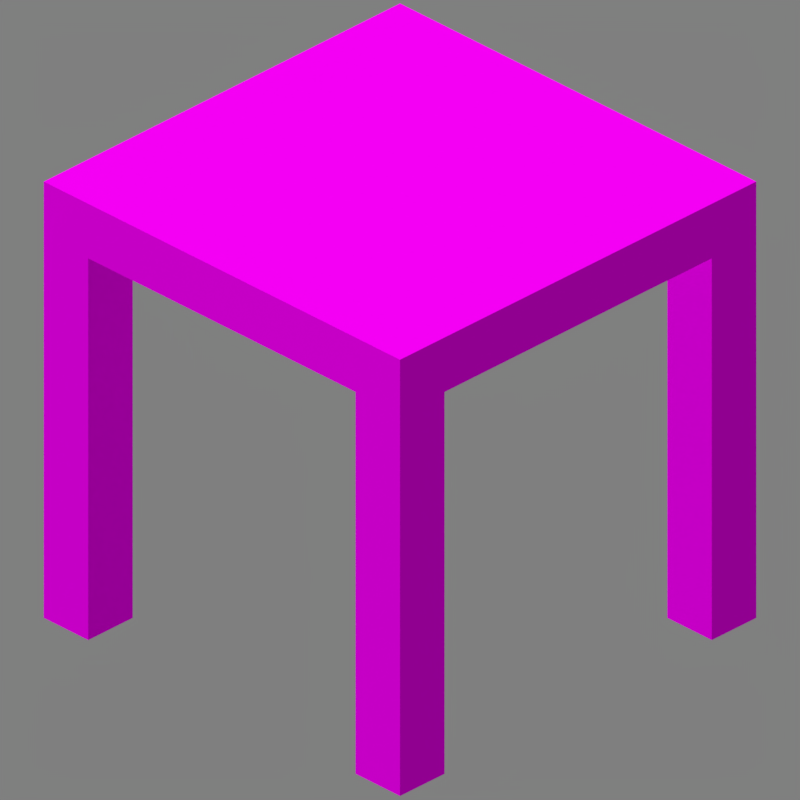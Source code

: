 # Source: scaffolding.blend  (saved by Blender 2.90.8; exported with 4.5.12 LTS)
import bpy
from mathutils import Matrix  # noqa: F401  (used for matrix-valued properties, if any)

bpy.ops.wm.read_factory_settings(use_empty=True)
scene = bpy.context.scene
scene.name = 'Scene'

# ---- collections
col_collection_1 = bpy.data.collections.new('Collection 1'); scene.collection.children.link(col_collection_1)

# ---- images (referenced by path relative to the original .blend; pixels are not part of the script)
import os
ASSET_DIR = os.environ.get("B2B_ASSET_DIR", "")  # directory of the original .blend (textures are referenced by path, not embedded)
HERE = os.path.dirname(os.path.abspath(__file__))  # packed textures are extracted next to this script under _unpacked/

def load_image(name, relpath, width, height, colorspace="sRGB"):
    """Load a texture the original file referenced (path relative to the .blend, or extracted next to this script)."""
    p = next((c for c in (os.path.join(HERE, relpath), os.path.join(ASSET_DIR, relpath)) if relpath and os.path.exists(c)), "")
    if p:
        img = bpy.data.images.load(p, check_existing=True)
        img.name = name
    else:  # same state as the original file: an image datablock whose file is absent (Cycles renders it pink)
        img = bpy.data.images.new(name, width, height)
        img.source = "FILE"
        img.filepath = "//" + (relpath or name)
    img.colorspace_settings.name = colorspace
    return img
img_scaffolding_bottom_png = load_image('scaffolding_bottom.png', 'scaffolding_bottom.png', 1024, 1024, 'sRGB')
img_scaffolding_top_png = load_image('scaffolding_top.png', 'scaffolding_top.png', 1024, 1024, 'sRGB')
img_scaffolding_side_png = load_image('scaffolding_side.png', 'scaffolding_side.png', 1024, 1024, 'sRGB')

# ---- materials (node trees are filled in below, after node groups)
mat_scaffolding_bottom_png = bpy.data.materials.new('scaffolding_bottom.png')
mat_scaffolding_bottom_png.use_backface_culling = True
mat_scaffolding_top_png = bpy.data.materials.new('scaffolding_top.png')
mat_scaffolding_top_png.use_backface_culling = True
mat_scaffolding_side_png = bpy.data.materials.new('scaffolding_side.png')
mat_scaffolding_side_png.use_backface_culling = True

# ---- material node trees
mat_scaffolding_bottom_png.use_nodes = True; mat_scaffolding_bottom_png.node_tree.nodes.clear()
_N = mat_scaffolding_bottom_png.node_tree.nodes; _L = mat_scaffolding_bottom_png.node_tree.links
n0 = _N.new('ShaderNodeOutputMaterial'); n0.name = 'Material Output'; n0.location = (300, 300)
n0.target = 'CYCLES'
n1 = _N.new('ShaderNodeBsdfPrincipled'); n1.name = 'Principled BSDF'; n1.location = (10, 300)
n1.distribution = 'GGX'
n1.subsurface_method = 'BURLEY'
n1.inputs[2].default_value = 1.0
n1.inputs[3].default_value = 1.45
n1.inputs[13].default_value = 0.0
n1.inputs[20].default_value = 0.0
n1.inputs[27].default_value = (0.0, 0.0, 0.0, 1.0)
n1.inputs[28].default_value = 1.0
n2 = _N.new('ShaderNodeTexImage'); n2.name = 'Image Texture'; n2.location = (-623, 190)
n2.image = img_scaffolding_bottom_png
n2.interpolation = 'Closest'
n3 = _N.new('ShaderNodeOutputMaterial'); n3.name = 'Material Output.001'; n3.location = (0, 0)
n3.target = 'EEVEE'
n4 = _N.new('ShaderNodeMixShader'); n4.name = 'Mix Shader'; n4.location = (0, 0)
n4.label = 'Disable Shadow'
n4.hide = True
n5 = _N.new('ShaderNodeLightPath'); n5.name = 'Light Path'; n5.location = (0, 0)
n5.hide = True
n6 = _N.new('ShaderNodeBsdfTransparent'); n6.name = 'Transparent BSDF'; n6.location = (0, 0)
n6.hide = True
_L.new(n1.outputs[0], n0.inputs[0])
_L.new(n2.outputs[0], n1.inputs[0])
_L.new(n2.outputs[1], n1.inputs[4])
_L.new(n1.outputs[0], n4.inputs[1])
_L.new(n4.outputs[0], n3.inputs[0])
_L.new(n5.outputs[1], n4.inputs[0])
_L.new(n6.outputs[0], n4.inputs[2])
n0.is_active_output = True
mat_scaffolding_top_png.use_nodes = True; mat_scaffolding_top_png.node_tree.nodes.clear()
_N = mat_scaffolding_top_png.node_tree.nodes; _L = mat_scaffolding_top_png.node_tree.links
n0 = _N.new('ShaderNodeOutputMaterial'); n0.name = 'Material Output'; n0.location = (300, 300)
n0.target = 'CYCLES'
n1 = _N.new('ShaderNodeBsdfPrincipled'); n1.name = 'Principled BSDF'; n1.location = (10, 300)
n1.distribution = 'GGX'
n1.subsurface_method = 'BURLEY'
n1.inputs[2].default_value = 1.0
n1.inputs[3].default_value = 1.45
n1.inputs[13].default_value = 0.0
n1.inputs[20].default_value = 0.0
n1.inputs[27].default_value = (0.0, 0.0, 0.0, 1.0)
n1.inputs[28].default_value = 1.0
n2 = _N.new('ShaderNodeTexImage'); n2.name = 'Image Texture'; n2.location = (-623, 190)
n2.image = img_scaffolding_top_png
n2.interpolation = 'Closest'
n3 = _N.new('ShaderNodeOutputMaterial'); n3.name = 'Material Output.001'; n3.location = (0, 0)
n3.target = 'EEVEE'
n4 = _N.new('ShaderNodeMixShader'); n4.name = 'Mix Shader'; n4.location = (0, 0)
n4.label = 'Disable Shadow'
n4.hide = True
n5 = _N.new('ShaderNodeLightPath'); n5.name = 'Light Path'; n5.location = (0, 0)
n5.hide = True
n6 = _N.new('ShaderNodeBsdfTransparent'); n6.name = 'Transparent BSDF'; n6.location = (0, 0)
n6.hide = True
_L.new(n1.outputs[0], n0.inputs[0])
_L.new(n2.outputs[0], n1.inputs[0])
_L.new(n2.outputs[1], n1.inputs[4])
_L.new(n1.outputs[0], n4.inputs[1])
_L.new(n4.outputs[0], n3.inputs[0])
_L.new(n5.outputs[1], n4.inputs[0])
_L.new(n6.outputs[0], n4.inputs[2])
n0.is_active_output = True
mat_scaffolding_side_png.use_nodes = True; mat_scaffolding_side_png.node_tree.nodes.clear()
_N = mat_scaffolding_side_png.node_tree.nodes; _L = mat_scaffolding_side_png.node_tree.links
n0 = _N.new('ShaderNodeOutputMaterial'); n0.name = 'Material Output'; n0.location = (300, 300)
n0.target = 'CYCLES'
n1 = _N.new('ShaderNodeBsdfPrincipled'); n1.name = 'Principled BSDF'; n1.location = (10, 300)
n1.distribution = 'GGX'
n1.subsurface_method = 'BURLEY'
n1.inputs[2].default_value = 1.0
n1.inputs[3].default_value = 1.45
n1.inputs[13].default_value = 0.0
n1.inputs[20].default_value = 0.0
n1.inputs[27].default_value = (0.0, 0.0, 0.0, 1.0)
n1.inputs[28].default_value = 1.0
n2 = _N.new('ShaderNodeTexImage'); n2.name = 'Image Texture'; n2.location = (-623, 190)
n2.image = img_scaffolding_side_png
n2.interpolation = 'Closest'
n3 = _N.new('ShaderNodeOutputMaterial'); n3.name = 'Material Output.001'; n3.location = (0, 0)
n3.target = 'EEVEE'
n4 = _N.new('ShaderNodeMixShader'); n4.name = 'Mix Shader'; n4.location = (0, 0)
n4.label = 'Disable Shadow'
n4.hide = True
n5 = _N.new('ShaderNodeLightPath'); n5.name = 'Light Path'; n5.location = (0, 0)
n5.hide = True
n6 = _N.new('ShaderNodeBsdfTransparent'); n6.name = 'Transparent BSDF'; n6.location = (0, 0)
n6.hide = True
_L.new(n1.outputs[0], n0.inputs[0])
_L.new(n2.outputs[0], n1.inputs[0])
_L.new(n2.outputs[1], n1.inputs[4])
_L.new(n1.outputs[0], n4.inputs[1])
_L.new(n4.outputs[0], n3.inputs[0])
_L.new(n5.outputs[1], n4.inputs[0])
_L.new(n6.outputs[0], n4.inputs[2])
n0.is_active_output = True

# ---- world
world_world = bpy.data.worlds.new('World'); scene.world = world_world
world_world.use_nodes = True; world_world.node_tree.nodes.clear()
_N = world_world.node_tree.nodes; _L = world_world.node_tree.links
n0 = _N.new('ShaderNodeBackground'); n0.name = 'Background'; n0.location = (10, 300)
n0.inputs[0].default_value = (0.214, 0.214, 0.214, 1.0)
n1 = _N.new('ShaderNodeOutputWorld'); n1.name = 'World Output'; n1.location = (300, 300)
_L.new(n0.outputs[0], n1.inputs[0])
n1.is_active_output = True
world_world.color = (0.3268, 0.3268, 0.3268)
world_world.use_sun_shadow = False
world_world.sun_shadow_jitter_overblur = 0.0
world_world.cycles.sampling_method = 'MANUAL'

# ---- cameras
cam_camera = bpy.data.cameras.new('Camera')
cam_camera.type = 'ORTHO'
cam_camera.clip_end = 100.0
cam_camera.lens = 35.0
cam_camera.sensor_width = 32.0
cam_camera.sensor_height = 18.0
cam_camera.ortho_scale = 5.08
cam_camera.dof.focus_distance = 0.0
cam_camera.dof.aperture_fstop = 128.0

# ---- lights
light_sun = bpy.data.lights.new('Sun', 'SUN')
light_sun.transmission_factor = 0.0
light_sun.angle = 1.309
light_sun.energy = 2.45
light_sun.shadow_soft_size = 0.125

# ---- meshes
me_scaffolding = bpy.data.meshes.new('Scaffolding')
me_scaffolding.from_pydata([(-1.0, -1.0, -1.0), (-1.0, -1.0, 1.0), (-1.0, 1.0, -1.0), (-1.0, 1.0, 1.0), (1.0, -1.0, -1.0), (1.0, -1.0, 1.0), (1.0, 1.0, -1.0), (1.0, 1.0, 1.0), (-1.0, 13.0, -1.0), (-1.0, 13.0, 1.0), (-1.0, 15.0, -1.0), (-1.0, 15.0, 1.0), (1.0, 13.0, -1.0), (1.0, 13.0, 1.0), (1.0, 15.0, -1.0), (1.0, 15.0, 1.0), (13.0, -1.0, -1.0), (13.0, -1.0, 1.0), (13.0, 1.0, -1.0), (13.0, 1.0, 1.0), (15.0, -1.0, -1.0), (15.0, -1.0, 1.0), (15.0, 1.0, -1.0), (15.0, 1.0, 1.0), (13.0, 13.0, -1.0), (13.0, 13.0, 1.0), (13.0, 15.0, -1.0), (13.0, 15.0, 1.0), (15.0, 13.0, -1.0), (15.0, 13.0, 1.0), (15.0, 15.0, -1.0), (15.0, 15.0, 1.0), (-1.0, -1.0, 1.0), (-1.0, 15.0, 1.0), (15.0, -1.0, 1.0), (15.0, 15.0, 1.0), (1.0, -1.0, 0.75), (1.0, -1.0, 1.0), (1.0, 1.0, 0.75), (1.0, 1.0, 1.0), (13.0, -1.0, 0.75), (13.0, -1.0, 1.0), (13.0, 1.0, 0.75), (13.0, 1.0, 1.0), (1.0, 13.0, 0.75), (1.0, 13.0, 1.0), (1.0, 15.0, 0.75), (1.0, 15.0, 1.0), (13.0, 13.0, 0.75), (13.0, 13.0, 1.0), (13.0, 15.0, 0.75), (13.0, 15.0, 1.0), (13.0, 1.0, 0.75), (13.0, 1.0, 1.0), (13.0, 13.0, 0.75), (13.0, 13.0, 1.0), (15.0, 1.0, 0.75), (15.0, 1.0, 1.0), (15.0, 13.0, 0.75), (15.0, 13.0, 1.0), (-1.0, 1.0, 0.75), (-1.0, 1.0, 1.0), (-1.0, 13.0, 0.75), (-1.0, 13.0, 1.0), (1.0, 1.0, 0.75), (1.0, 1.0, 1.0), (1.0, 13.0, 0.75), (1.0, 13.0, 1.0)], [], [(0, 1, 3, 2), (2, 3, 7, 6), (6, 7, 5, 4), (4, 5, 1, 0), (2, 6, 4, 0), (8, 9, 11, 10), (10, 11, 15, 14), (14, 15, 13, 12), (12, 13, 9, 8), (10, 14, 12, 8), (16, 17, 19, 18), (18, 19, 23, 22), (22, 23, 21, 20), (20, 21, 17, 16), (18, 22, 20, 16), (24, 25, 27, 26), (26, 27, 31, 30), (30, 31, 29, 28), (28, 29, 25, 24), (26, 30, 28, 24), (35, 33, 32, 34), (38, 39, 43, 42), (40, 41, 37, 36), (38, 42, 40, 36), (46, 47, 51, 50), (48, 49, 45, 44), (46, 50, 48, 44), (52, 53, 55, 54), (58, 59, 57, 56), (54, 58, 56, 52), (60, 61, 63, 62), (66, 67, 65, 64), (62, 66, 64, 60)])
me_scaffolding.polygons.foreach_set('material_index', [2, 2, 2, 2, 0, 2, 2, 2, 2, 0, 2, 2, 2, 2, 0, 2, 2, 2, 2, 0, 1, 2, 2, 2, 2, 2, 2, 2, 2, 2, 2, 2, 2])
_uv = me_scaffolding.uv_layers.new(name='UVMap')
_uv.uv.foreach_set('vector', [1.0, 0.0, 1.0, 1.0, 0.875, 1.0, 0.875, 0.0, 1.0, 0.0, 1.0, 1.0, 0.875, 1.0, 0.875, 0.0, 0.125, 0.0, 0.125, 1.0, 0.0, 1.0, 0.0, 0.0, 0.125, 0.0, 0.125, 1.0, 0.0, 1.0, 0.0, 0.0, 0.0, 0.875, 0.125, 0.875, 0.125, 1.0, 0.0, 1.0, 0.125, 0.0, 0.125, 1.0, 0.0, 1.0, 0.0, 0.0, 1.0, 0.0, 1.0, 1.0, 0.875, 1.0, 0.875, 0.0, 1.0, 0.0, 1.0, 1.0, 0.875, 1.0, 0.875, 0.0, 0.125, 0.0, 0.125, 1.0, 0.0, 1.0, 0.0, 0.0, 0.0, 0.0, 0.125, 0.0, 0.125, 0.125, 0.0, 0.125, 1.0, 0.0, 1.0, 1.0, 0.875, 1.0, 0.875, 0.0, 0.125, 0.0, 0.125, 1.0, 0.0, 1.0, 0.0, 0.0, 0.125, 0.0, 0.125, 1.0, 0.0, 1.0, 0.0, 0.0, 1.0, 0.0, 1.0, 1.0, 0.875, 1.0, 0.875, 0.0, 0.875, 0.875, 1.0, 0.875, 1.0, 1.0, 0.875, 1.0, 0.125, 0.0, 0.125, 1.0, 0.0, 1.0, 0.0, 0.0, 0.125, 0.0, 0.125, 1.0, 0.0, 1.0, 0.0, 0.0, 1.0, 0.0, 1.0, 1.0, 0.875, 1.0, 0.875, 0.0, 1.0, 0.0, 1.0, 1.0, 0.875, 1.0, 0.875, 0.0, 0.875, 0.0, 1.0, 0.0, 1.0, 0.125, 0.875, 0.125, 1.0, 1.0, 0.0, 1.0, 0.0, 0.0, 1.0, 0.0, 0.125, 0.875, 0.125, 1.0, 0.875, 1.0, 0.875, 0.875, 0.875, 0.875, 0.875, 1.0, 0.125, 1.0, 0.125, 0.875, 0.125, 0.0, 0.875, 0.0, 0.875, 0.125, 0.125, 0.125, 0.875, 0.875, 0.875, 1.0, 0.125, 1.0, 0.125, 0.875, 0.125, 0.875, 0.125, 1.0, 0.875, 1.0, 0.875, 0.875, 0.875, 0.125, 0.125, 0.125, 0.125, 0.0, 0.875, 0.0, 0.875, 0.875, 0.875, 1.0, 0.125, 1.0, 0.125, 0.875, 0.125, 0.875, 0.125, 1.0, 0.875, 1.0, 0.875, 0.875, 0.125, 0.125, 0.125, 0.0, 0.875, 0.0, 0.875, 0.125, 0.125, 0.875, 0.125, 1.0, 0.875, 1.0, 0.875, 0.875, 0.875, 0.875, 0.875, 1.0, 0.125, 1.0, 0.125, 0.875, 0.875, 0.0, 0.875, 0.125, 0.125, 0.125, 0.125, 0.0])
me_scaffolding.materials.append(mat_scaffolding_bottom_png)
me_scaffolding.materials.append(mat_scaffolding_top_png)
me_scaffolding.materials.append(mat_scaffolding_side_png)
me_scaffolding.use_remesh_fix_poles = True
me_scaffolding.use_remesh_preserve_attributes = False
me_scaffolding.use_mirror_vertex_groups = False
me_scaffolding.update()

# ---- objects
ob_camera = bpy.data.objects.new('Camera', cam_camera)
ob_sun = bpy.data.objects.new('Sun', light_sun)
ob_scaffolding = bpy.data.objects.new('Scaffolding', me_scaffolding)

# ---- transforms, parenting, visibility, modifiers, constraints
ob_camera.location = (4.8, -4.8, 3.919)
ob_camera.rotation_euler = (1.047, 0.0, 0.7854)
ob_camera.lock_rotations_4d = False
ob_camera.empty_display_type = 'ARROWS'
ob_camera.color = (0.0, 0.0, 0.0, 0.0)
ob_camera.display_type = 'WIRE'
ob_camera.lineart.crease_threshold = 0.0
ob_sun.location = (-1.899, -3.194, 0.0)
ob_sun.rotation_euler = (0.4136, -0.2434, 0.1929)
ob_sun.lineart.crease_threshold = 0.0
ob_scaffolding.location = (-1.4, -1.4, 0.0)
ob_scaffolding.scale = (0.2, 0.2, 1.6)
ob_scaffolding.visible_shadow = False
ob_scaffolding.lineart.crease_threshold = 0.0

# ---- collection membership
col_collection_1.objects.link(ob_camera)
col_collection_1.objects.link(ob_sun)
col_collection_1.objects.link(ob_scaffolding)

# ---- scene / render settings (as saved in the file)
scene.camera = ob_camera
scene.frame_start = 1; scene.frame_end = 1; scene.frame_set(1)
scene.render.engine = 'BLENDER_EEVEE_NEXT'
scene.render.image_settings.color_depth = '16'
scene.render.image_settings.compression = 100
scene.render.resolution_x = 300
scene.render.resolution_y = 300
scene.render.dither_intensity = 0.0
scene.render.filter_size = 0.0
scene.render.film_transparent = True
scene.cycles.use_denoising = False
scene.cycles.samples = 128
scene.cycles.sampling_pattern = 'TABULATED_SOBOL'
scene.cycles.light_sampling_threshold = 0.0
scene.cycles.use_adaptive_sampling = False
scene.cycles.use_light_tree = False
scene.cycles.blur_glossy = 0.0
scene.cycles.sample_clamp_indirect = 0.0
scene.eevee.taa_samples = 1
scene.eevee.taa_render_samples = 1
scene.eevee.use_taa_reprojection = False
scene.eevee.light_threshold = 0.0
scene.view_settings.view_transform = 'Standard'
bpy.context.view_layer.update()
